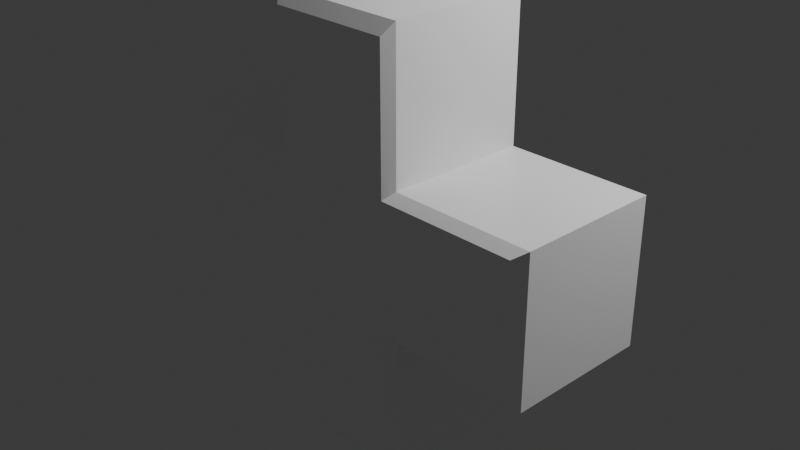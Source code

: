 # Source: Expand.blend  (saved by Blender 5.0.118; exported with 4.5.12 LTS)
import bpy
from mathutils import Matrix  # noqa: F401  (used for matrix-valued properties, if any)

bpy.ops.wm.read_factory_settings(use_empty=True)
scene = bpy.context.scene
scene.name = 'Scene'

# ---- collections
col_collection = bpy.data.collections.new('Collection'); scene.collection.children.link(col_collection)

# ---- materials (node trees are filled in below, after node groups)
mat_plus = bpy.data.materials.new('plus')
mat_plus.diffuse_color = (1.0, 1.0, 0.0, 1.0)
mat_plus.roughness = 0.0
mat_plus.specular_intensity = 1.0
mat_plus.metallic = 1.0

# ---- material node trees
mat_plus.use_nodes = True; mat_plus.node_tree.nodes.clear()
_N = mat_plus.node_tree.nodes; _L = mat_plus.node_tree.links
n0 = _N.new('ShaderNodeBsdfPrincipled'); n0.name = 'Principled BSDF'; n0.location = (0, 300)
n0.inputs[0].default_value = (1.0, 1.0, 1.0, 1.0)
n0.inputs[2].default_value = 0.3636
n0.inputs[3].default_value = 1.52
n0.inputs[7].default_value = 1.0
n0.inputs[10].default_value = 1.0
n0.inputs[13].default_value = 1.0
n0.inputs[20].default_value = 0.1
n0.inputs[25].default_value = 0.3
n0.inputs[30].default_value = 1.5
n1 = _N.new('ShaderNodeOutputMaterial'); n1.name = 'Material Output'; n1.location = (280, 300)
_L.new(n0.outputs[0], n1.inputs[0])
n1.is_active_output = True

# ---- world
world_world = bpy.data.worlds.new('World'); scene.world = world_world
world_world.use_nodes = True; world_world.node_tree.nodes.clear()
_N = world_world.node_tree.nodes; _L = world_world.node_tree.links
n0 = _N.new('ShaderNodeOutputWorld'); n0.name = 'World Output'; n0.location = (200, 100)
n1 = _N.new('ShaderNodeBackground'); n1.name = 'Background'; n1.location = (-200, 100)
n1.inputs[0].default_value = (0.05088, 0.05088, 0.05088, 1.0)
_L.new(n1.outputs[0], n0.inputs[0])
n0.is_active_output = True
world_world.color = (0.05088, 0.05088, 0.05088)
world_world.sun_shadow_jitter_overblur = 0.0

# ---- cameras
cam_camera = bpy.data.cameras.new('Camera')
cam_camera.clip_end = 100.0
cam_camera.ortho_scale = 7.314

# ---- lights
light_light = bpy.data.lights.new('Light', 'POINT')
light_light.energy = 1000.0
light_light.shadow_soft_size = 0.1

# ---- meshes
me_mesh = bpy.data.meshes.new('Mesh')
me_mesh.from_pydata([(-0.4993, -1.501, 0.4936), (0.5007, -1.501, 0.4936), (-0.4993, -0.5008, 0.4936), (0.5007, -0.5008, 0.4936), (-0.4993, -0.5008, -0.5064), (0.5007, -0.5008, -0.5064), (-0.4993, -1.501, -0.5064), (0.5007, -1.501, -0.5064), (-0.4993, 0.5037, 0.4936), (0.5007, 0.5037, 0.4936), (0.5007, 0.5037, -0.5064), (-0.4993, 0.5037, -0.5064), (-1.5, -0.5008, 0.4936), (-1.5, -0.5008, -0.5064), (-1.5, 0.5037, 0.4936), (-1.5, 0.5037, -0.5064), (1.5, -0.5008, 0.4936), (1.5, -0.5008, -0.5064), (1.5, 0.5037, -0.5064), (1.5, 0.5037, 0.4936), (-0.4993, 1.501, 0.4936), (0.5007, 1.501, 0.4936), (0.5007, 1.501, -0.5064), (-0.4993, 1.501, -0.5064), (-0.4446, -1.411, 0.56), (0.4459, -1.411, 0.56), (0.4459, -0.446, 0.56), (-0.4446, -0.446, 0.56), (0.4459, 0.4485, 0.56), (-0.4446, 0.4485, 0.56), (-1.397, 0.4485, 0.56), (-1.397, -0.446, 0.56), (1.424, -0.446, 0.56), (1.424, 0.4485, 0.56), (0.4459, 1.415, 0.56), (-0.4446, 1.415, 0.56), (-0.4446, -0.4459, -0.56), (0.4458, -0.4459, -0.56), (0.4458, -1.411, -0.56), (-0.4446, -1.411, -0.56), (-0.4446, 0.4485, -0.56), (0.4458, 0.4485, -0.56), (-1.397, -0.4459, -0.56), (-1.397, 0.4485, -0.56), (1.424, 0.4485, -0.56), (1.424, -0.4459, -0.56), (-0.4446, 1.415, -0.56), (0.4458, 1.415, -0.56)], [], [(24, 25, 26, 27), (20, 21, 22, 23), (36, 37, 38, 39), (6, 7, 1, 0), (1, 7, 5, 3), (6, 0, 2, 4), (27, 26, 28, 29), (16, 17, 18, 19), (37, 36, 40, 41), (13, 12, 14, 15), (4, 2, 12, 13), (27, 29, 30, 31), (8, 11, 15, 14), (40, 36, 42, 43), (3, 5, 17, 16), (37, 41, 44, 45), (10, 9, 19, 18), (28, 26, 32, 33), (29, 28, 34, 35), (9, 10, 22, 21), (41, 40, 46, 47), (11, 8, 20, 23), (0, 1, 25, 24), (1, 3, 26, 25), (2, 0, 24, 27), (8, 14, 30, 29), (14, 12, 31, 30), (12, 2, 27, 31), (3, 16, 32, 26), (16, 19, 33, 32), (19, 9, 28, 33), (9, 21, 34, 28), (21, 20, 35, 34), (20, 8, 29, 35), (5, 7, 38, 37), (7, 6, 39, 38), (6, 4, 36, 39), (4, 13, 42, 36), (13, 15, 43, 42), (15, 11, 40, 43), (10, 18, 44, 41), (18, 17, 45, 44), (17, 5, 37, 45), (11, 23, 46, 40), (23, 22, 47, 46), (22, 10, 41, 47)])
me_mesh.polygons.foreach_set('use_smooth', [True] * 46)
_k = set([(0, 1), (0, 2), (0, 6), (0, 24), (1, 3), (1, 7), (1, 25), (2, 4), (2, 12), (2, 27), (3, 5), (3, 16), (3, 26), (4, 6), (4, 13), (4, 36), (5, 7), (5, 17), (5, 37), (6, 7), (6, 39), (7, 38), (8, 11), (8, 14), (8, 20), (8, 29), (9, 10), (9, 19), (9, 21), (9, 28), (10, 18), (10, 22), (10, 41), (11, 15), (11, 23), (11, 40), (12, 13), (12, 14), (12, 31), (13, 15), (13, 42), (14, 15), (14, 30), (15, 43), (16, 17), (16, 19), (16, 32), (17, 18), (17, 45), (18, 19), (18, 44), (19, 33), (20, 21), (20, 23), (20, 35), (21, 22), (21, 34), (22, 23), (22, 47), (23, 46), (24, 25), (24, 27), (25, 26), (26, 32), (27, 31), (28, 33), (28, 34), (29, 30), (29, 35), (30, 31), (32, 33), (34, 35), (36, 39), (36, 42), (37, 38), (37, 45), (38, 39), (40, 43), (40, 46), (41, 44), (41, 47), (42, 43), (44, 45), (46, 47)])
me_mesh.attributes.new('sharp_edge', 'BOOLEAN', 'EDGE').data.foreach_set('value', [ (min(e.vertices), max(e.vertices)) in _k for e in me_mesh.edges])
_uv = me_mesh.uv_layers.new(name='map1')
_uv.uv.foreach_set('vector', [0.375, 0.0, 0.625, 0.0, 0.625, 0.25, 0.375, 0.25, 0.375, 0.25, 0.625, 0.25, 0.625, 0.5, 0.375, 0.5, 0.375, 0.5, 0.625, 0.5, 0.625, 0.75, 0.375, 0.75, 0.375, 0.75, 0.625, 0.75, 0.625, 1.0, 0.375, 1.0, 0.625, 0.0, 0.875, 0.0, 0.875, 0.25, 0.625, 0.25, 0.125, 0.0, 0.375, 0.0, 0.375, 0.25, 0.125, 0.25, 0.375, 0.25, 0.625, 0.25, 0.625, 0.25, 0.375, 0.25, 0.625, 0.25, 0.625, 0.5, 0.625, 0.5, 0.625, 0.25, 0.625, 0.5, 0.375, 0.5, 0.375, 0.5, 0.625, 0.5, 0.375, 0.5, 0.375, 0.25, 0.375, 0.25, 0.375, 0.5, 0.375, 0.5, 0.375, 0.25, 0.375, 0.25, 0.375, 0.5, 0.375, 0.25, 0.375, 0.25, 0.375, 0.25, 0.375, 0.25, 0.375, 0.25, 0.375, 0.5, 0.375, 0.5, 0.375, 0.25, 0.375, 0.5, 0.375, 0.5, 0.375, 0.5, 0.375, 0.5, 0.625, 0.25, 0.625, 0.5, 0.625, 0.5, 0.625, 0.25, 0.625, 0.5, 0.625, 0.5, 0.625, 0.5, 0.625, 0.5, 0.625, 0.5, 0.625, 0.25, 0.625, 0.25, 0.625, 0.5, 0.625, 0.25, 0.625, 0.25, 0.625, 0.25, 0.625, 0.25, 0.375, 0.25, 0.625, 0.25, 0.625, 0.25, 0.375, 0.25, 0.625, 0.25, 0.625, 0.5, 0.625, 0.5, 0.625, 0.25, 0.625, 0.5, 0.375, 0.5, 0.375, 0.5, 0.625, 0.5, 0.375, 0.5, 0.375, 0.25, 0.375, 0.25, 0.375, 0.5, 0.375, 0.0, 0.625, 0.0, 0.625, 0.0, 0.375, 0.0, 0.625, 0.0, 0.625, 0.25, 0.625, 0.25, 0.625, 0.0, 0.375, 0.25, 0.375, 0.0, 0.375, 0.0, 0.375, 0.25, 0.375, 0.25, 0.375, 0.25, 0.375, 0.25, 0.375, 0.25, 0.375, 0.25, 0.375, 0.25, 0.375, 0.25, 0.375, 0.25, 0.375, 0.25, 0.375, 0.25, 0.375, 0.25, 0.375, 0.25, 0.625, 0.25, 0.625, 0.25, 0.625, 0.25, 0.625, 0.25, 0.625, 0.25, 0.625, 0.25, 0.625, 0.25, 0.625, 0.25, 0.625, 0.25, 0.625, 0.25, 0.625, 0.25, 0.625, 0.25, 0.625, 0.25, 0.625, 0.25, 0.625, 0.25, 0.625, 0.25, 0.625, 0.25, 0.375, 0.25, 0.375, 0.25, 0.625, 0.25, 0.375, 0.25, 0.375, 0.25, 0.375, 0.25, 0.375, 0.25, 0.625, 0.5, 0.625, 0.75, 0.625, 0.75, 0.625, 0.5, 0.625, 0.75, 0.375, 0.75, 0.375, 0.75, 0.625, 0.75, 0.375, 0.75, 0.375, 0.5, 0.375, 0.5, 0.375, 0.75, 0.375, 0.5, 0.375, 0.5, 0.375, 0.5, 0.375, 0.5, 0.375, 0.5, 0.375, 0.5, 0.375, 0.5, 0.375, 0.5, 0.375, 0.5, 0.375, 0.5, 0.375, 0.5, 0.375, 0.5, 0.625, 0.5, 0.625, 0.5, 0.625, 0.5, 0.625, 0.5, 0.625, 0.5, 0.625, 0.5, 0.625, 0.5, 0.625, 0.5, 0.625, 0.5, 0.625, 0.5, 0.625, 0.5, 0.625, 0.5, 0.375, 0.5, 0.375, 0.5, 0.375, 0.5, 0.375, 0.5, 0.375, 0.5, 0.625, 0.5, 0.625, 0.5, 0.375, 0.5, 0.625, 0.5, 0.625, 0.5, 0.625, 0.5, 0.625, 0.5])
me_mesh.materials.append(mat_plus)
me_mesh.update()
me_mesh.normals_split_custom_set([tuple(v) for v in zip(*[iter([0.0, 0.0, 1.0, 0.0, 0.0, 1.0, 0.0, 0.0, 1.0, 0.0, 0.0, 1.0, 0.0, 1.0, 0.0, 0.0, 1.0, 0.0, 0.0, 1.0, 0.0, 0.0, 1.0, 0.0, 0.0, 0.0, -1.0, 0.0, 0.0, -1.0, 0.0, 0.0, -1.0, 0.0, 0.0, -1.0, 0.0, -1.0, 0.0, 0.0, -1.0, 0.0, 0.0, -1.0, 0.0, 0.0, -1.0, 0.0, 1.0, 0.0, 0.0, 1.0, 0.0, 0.0, 1.0, 0.0, 0.0, 1.0, 0.0, 0.0, -1.0, 0.0, 0.0, -1.0, 0.0, 0.0, -1.0, 0.0, 0.0, -1.0, 0.0, 0.0, 0.0, 0.0, 1.0, 0.0, 0.0, 1.0, 0.0, 0.0, 1.0, 0.0, 0.0, 1.0, 1.0, 0.0, 0.0, 1.0, 0.0, 0.0, 1.0, 0.0, 0.0, 1.0, 0.0, 0.0, 0.0, 0.0, -1.0, 0.0, 0.0, -1.0, 0.0, 0.0, -1.0, 0.0, 0.0, -1.0, -1.0, 0.0, 0.0, -1.0, 0.0, 0.0, -1.0, 0.0, 0.0, -1.0, 0.0, 0.0, 0.0, -1.0, 0.0, 0.0, -1.0, 0.0, 0.0, -1.0, 0.0, 0.0, -1.0, 0.0, 0.0, 0.0, 1.0, 0.0, 0.0, 1.0, 0.0, 0.0, 1.0, 0.0, 0.0, 1.0, 0.0, 1.0, 0.0, 0.0, 1.0, 0.0, 0.0, 1.0, 0.0, 0.0, 1.0, 0.0, 0.0, 0.0, -1.0, 0.0, 0.0, -1.0, 0.0, 0.0, -1.0, 0.0, 0.0, -1.0, 0.0, -1.0, 0.0, 0.0, -1.0, 0.0, 0.0, -1.0, 0.0, 0.0, -1.0, 0.0, 0.0, 0.0, -1.0, 0.0, 0.0, -1.0, 0.0, 0.0, -1.0, 0.0, 0.0, -1.0, 0.0, 1.0, 0.0, 0.0, 1.0, 0.0, 0.0, 1.0, 0.0, 0.0, 1.0, 0.0, 0.0, 0.0, 1.0, 0.0, 0.0, 1.0, 0.0, 0.0, 1.0, 0.0, 0.0, 1.0, 0.0, 0.0, 1.0, 0.0, 0.0, 1.0, 0.0, 0.0, 1.0, 0.0, 0.0, 1.0, 1.0, 0.0, 0.0, 1.0, 0.0, 0.0, 1.0, 0.0, 0.0, 1.0, 0.0, 0.0, 0.0, 0.0, -1.0, 0.0, 0.0, -1.0, 0.0, 0.0, -1.0, 0.0, 0.0, -1.0, -1.0, 0.0, 0.0, -1.0, 0.0, 0.0, -1.0, 0.0, 0.0, -1.0, 0.0, 0.0, 0.0, -0.5963, 0.8027, 0.0, -0.5963, 0.8027, 0.0, -0.5963, 0.8027, 0.0, -0.5963, 0.8027, 0.771, 0.0, 0.6369, 0.771, 0.0, 0.6369, 0.771, 0.0, 0.6369, 0.771, 0.0, 0.6369, -0.7718, 0.0, 0.6358, -0.7718, 0.0, 0.6358, -0.7718, 0.0, 0.6358, -0.7718, 0.0, 0.6358, 0.0, 0.7691, 0.6391, 0.0, 0.7691, 0.6391, 0.0, 0.7691, 0.6391, 0.0, 0.7691, 0.6391, -0.5432, 0.0, 0.8396, -0.5432, 0.0, 0.8396, -0.5432, 0.0, 0.8396, -0.5432, 0.0, 0.8396, 0.0, -0.7709, 0.637, 0.0, -0.7709, 0.637, 0.0, -0.7709, 0.637, 0.0, -0.7709, 0.637, 0.0, -0.7709, 0.637, 0.0, -0.7709, 0.637, 0.0, -0.7709, 0.637, 0.0, -0.7709, 0.637, 0.6625, 0.0, 0.7491, 0.6625, 0.0, 0.7491, 0.6625, 0.0, 0.7491, 0.6625, 0.0, 0.7491, 0.0, 0.7691, 0.6391, 0.0, 0.7691, 0.6391, 0.0, 0.7691, 0.6391, 0.0, 0.7691, 0.6391, 0.771, 0.0, 0.6369, 0.771, 0.0, 0.6369, 0.771, 0.0, 0.6369, 0.771, 0.0, 0.6369, 0.0, 0.6096, 0.7927, 0.0, 0.6096, 0.7927, 0.0, 0.6096, 0.7927, 0.0, 0.6096, 0.7927, -0.7718, 0.0, 0.6358, -0.7718, 0.0, 0.6358, -0.7718, 0.0, 0.6358, -0.7718, 0.0, 0.6358, 0.699, 0.0, -0.7151, 0.699, 0.0, -0.7151, 0.699, 0.0, -0.7151, 0.699, 0.0, -0.7151, 0.0, -0.5147, -0.8574, 0.0, -0.5147, -0.8574, 0.0, -0.5147, -0.8574, 0.0, -0.5147, -0.8574, -0.7, 0.0, -0.7142, -0.7, 0.0, -0.7142, -0.7, 0.0, -0.7142, -0.7, 0.0, -0.7142, 0.0, -0.6989, -0.7152, 0.0, -0.6989, -0.7152, 0.0, -0.6989, -0.7152, 0.0, -0.6989, -0.7152, -0.4633, 0.0, -0.8862, -0.4633, 0.0, -0.8862, -0.4633, 0.0, -0.8862, -0.4633, 0.0, -0.8862, 0.0, 0.6969, -0.7172, 0.0, 0.6969, -0.7172, 0.0, 0.6969, -0.7172, 0.0, 0.6969, -0.7172, 0.0, 0.6969, -0.7172, 0.0, 0.6969, -0.7172, 0.0, 0.6969, -0.7172, 0.0, 0.6969, -0.7172, 0.5814, 0.0, -0.8136, 0.5814, 0.0, -0.8136, 0.5814, 0.0, -0.8136, 0.5814, 0.0, -0.8136, 0.0, -0.6989, -0.7152, 0.0, -0.6989, -0.7152, 0.0, -0.6989, -0.7152, 0.0, -0.6989, -0.7152, -0.7, 0.0, -0.7142, -0.7, 0.0, -0.7142, -0.7, 0.0, -0.7142, -0.7, 0.0, -0.7142, 0.0, 0.5279, -0.8493, 0.0, 0.5279, -0.8493, 0.0, 0.5279, -0.8493, 0.0, 0.5279, -0.8493, 0.699, 0.0, -0.7151, 0.699, 0.0, -0.7151, 0.699, 0.0, -0.7151, 0.699, 0.0, -0.7151])] * 3)])

# ---- objects
ob_light = bpy.data.objects.new('Light', light_light)
ob_camera = bpy.data.objects.new('Camera', cam_camera)
ob_pcube94 = bpy.data.objects.new('pCube94', me_mesh)

# ---- transforms, parenting, visibility, modifiers, constraints
ob_light.location = (4.076, 1.005, 5.904)
ob_light.rotation_euler = (0.6503, 0.05522, 1.866)
ob_light.lock_rotations_4d = False
ob_light.empty_display_type = 'ARROWS'
ob_light.color = (0.0, 0.0, 0.0, 0.0)
ob_light.lineart.crease_threshold = 0.0
ob_camera.location = (7.359, -6.926, 4.958)
ob_camera.rotation_euler = (1.109, 0.0, 0.8149)
ob_camera.lock_rotations_4d = False
ob_camera.empty_display_type = 'ARROWS'
ob_camera.color = (0.0, 0.0, 0.0, 0.0)
ob_camera.display_type = 'WIRE'
ob_camera.lineart.crease_threshold = 0.0
ob_pcube94.location = (2.292e-06, -6.368e-05, 0.01504)
ob_pcube94.rotation_euler = (1.571, -0.0, 0.0)
ob_pcube94.scale = (1.569, 1.569, 1.569)

# ---- collection membership
col_collection.objects.link(ob_light)
col_collection.objects.link(ob_camera)
col_collection.objects.link(ob_pcube94)

# ---- scene / render settings (as saved in the file)
scene.camera = ob_camera
scene.frame_start = 1; scene.frame_end = 250; scene.frame_set(1)
scene.render.engine = 'BLENDER_EEVEE_NEXT'
scene.render.bake_bias = 0.0
scene.render.bake_samples = 0
scene.cycles.sampling_pattern = 'TABULATED_SOBOL'
scene.eevee.use_volume_custom_range = False
bpy.context.view_layer.update()
